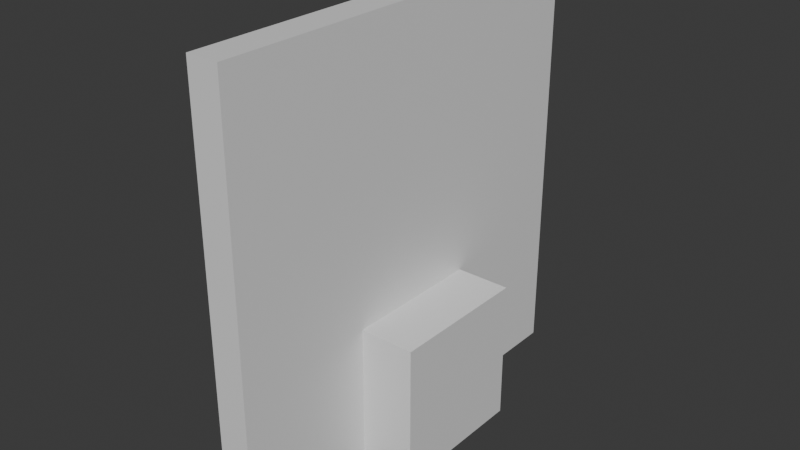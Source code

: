 # Source: WallStraight_3x3.blend  (saved by Blender 5.0.118; exported with 4.5.12 LTS)
import bpy
from mathutils import Matrix  # noqa: F401  (used for matrix-valued properties, if any)

bpy.ops.wm.read_factory_settings(use_empty=True)
scene = bpy.context.scene
scene.name = 'Scene'

# ---- collections
col_collection = bpy.data.collections.new('Collection'); scene.collection.children.link(col_collection)

# ---- materials (node trees are filled in below, after node groups)
mat_material = bpy.data.materials.new('Material')
mat_material.alpha_threshold = 0.0
mat_material.use_backface_culling_lightprobe_volume = False
mat_material.roughness = 0.5
mat_material.line_color = (0.0, 0.0, 0.0, 1.0)

# ---- material node trees
mat_material.use_nodes = True; mat_material.node_tree.nodes.clear()
_N = mat_material.node_tree.nodes; _L = mat_material.node_tree.links
n0 = _N.new('ShaderNodeOutputMaterial'); n0.name = 'Material Output'; n0.location = (200, 100)
n1 = _N.new('ShaderNodeBsdfPrincipled'); n1.name = 'Principled BSDF'; n1.location = (-200, 100)
_L.new(n1.outputs[0], n0.inputs[0])
n0.is_active_output = True

# ---- world
world_world = bpy.data.worlds.new('World'); scene.world = world_world
world_world.use_nodes = True; world_world.node_tree.nodes.clear()
_N = world_world.node_tree.nodes; _L = world_world.node_tree.links
n0 = _N.new('ShaderNodeOutputWorld'); n0.name = 'World Output'; n0.location = (200, 100)
n1 = _N.new('ShaderNodeBackground'); n1.name = 'Background'; n1.location = (-200, 100)
n1.inputs[0].default_value = (0.05088, 0.05088, 0.05088, 1.0)
_L.new(n1.outputs[0], n0.inputs[0])
n0.is_active_output = True
world_world.color = (0.05088, 0.05088, 0.05088)
world_world.sun_shadow_jitter_overblur = 0.0

# ---- meshes
me_cube = bpy.data.meshes.new('Cube')
me_cube.from_pydata([(1.0, 1.0, 1.999), (1.0, 1.0, -0.001157), (1.0, -1.0, 1.999), (1.0, -1.0, -0.001157), (-1.0, 1.0, 1.999), (-1.0, 1.0, -0.001157), (-1.0, -1.0, 1.999), (-1.0, -1.0, -0.001157)], [], [(0, 4, 6, 2), (3, 2, 6, 7), (7, 6, 4, 5), (5, 1, 3, 7), (1, 0, 2, 3), (5, 4, 0, 1)])
_uv = me_cube.uv_layers.new(name='UVMap')
_uv.uv.foreach_set('vector', [0.625, 0.5, 0.875, 0.5, 0.875, 0.75, 0.625, 0.75, 0.375, 0.75, 0.625, 0.75, 0.625, 1.0, 0.375, 1.0, 0.375, 0.0, 0.625, 0.0, 0.625, 0.25, 0.375, 0.25, 0.125, 0.5, 0.375, 0.5, 0.375, 0.75, 0.125, 0.75, 0.375, 0.5, 0.625, 0.5, 0.625, 0.75, 0.375, 0.75, 0.375, 0.25, 0.625, 0.25, 0.625, 0.5, 0.375, 0.5])
me_cube.materials.append(mat_material)
me_cube.use_mirror_vertex_groups = False
me_cube.update()
me_cube_001 = bpy.data.meshes.new('Cube.001')
me_cube_001.from_pydata([(0.2263, 3.0, 6.0), (0.2263, 3.0, -0.003483), (0.2263, -3.0, 6.0), (0.2263, -3.0, -0.003483), (-0.2263, 3.0, 6.0), (-0.2263, 3.0, -0.003483), (-0.2263, -3.0, 6.0), (-0.2263, -3.0, -0.003483)], [], [(0, 4, 6, 2), (3, 2, 6, 7), (7, 6, 4, 5), (5, 1, 3, 7), (1, 0, 2, 3), (5, 4, 0, 1)])
_uv = me_cube_001.uv_layers.new(name='UVMap')
_uv.uv.foreach_set('vector', [0.625, 0.5, 0.875, 0.5, 0.875, 0.75, 0.625, 0.75, 0.375, 0.75, 0.625, 0.75, 0.625, 1.0, 0.375, 1.0, 0.375, 0.0, 0.625, 0.0, 0.625, 0.25, 0.375, 0.25, 0.125, 0.5, 0.375, 0.5, 0.375, 0.75, 0.125, 0.75, 0.375, 0.5, 0.625, 0.5, 0.625, 0.75, 0.375, 0.75, 0.375, 0.25, 0.625, 0.25, 0.625, 0.5, 0.375, 0.5])
me_cube_001.materials.append(mat_material)
me_cube_001.use_mirror_vertex_groups = False
me_cube_001.update()

# ---- objects
ob_cube = bpy.data.objects.new('Cube', me_cube)
ob_wall = bpy.data.objects.new('Wall', me_cube_001)

# ---- transforms, parenting, visibility, modifiers, constraints
ob_cube.location = (0.0, 0.0, 0.0)
ob_cube.lock_rotations_4d = False
ob_cube.empty_display_type = 'ARROWS'
ob_cube.lineart.crease_threshold = 0.0
ob_wall.location = (0.0, 0.0, 0.0)
ob_wall.lock_rotations_4d = False
ob_wall.empty_display_type = 'ARROWS'
ob_wall.lineart.crease_threshold = 0.0

# ---- collection membership
col_collection.objects.link(ob_cube)
col_collection.objects.link(ob_wall)

# ---- scene / render settings (as saved in the file)
scene.frame_start = 1; scene.frame_end = 250; scene.frame_set(1)
scene.render.engine = 'BLENDER_EEVEE_NEXT'
scene.render.bake_bias = 0.0
scene.render.bake_samples = 0
scene.cycles.sampling_pattern = 'TABULATED_SOBOL'
scene.eevee.use_volume_custom_range = False
bpy.context.view_layer.update()

# ---- added for rendering (the .blend has no active camera and no usable light): camera, sun
cam_auto = bpy.data.cameras.new('AutoCamera')
cam_auto.lens = 50.0
cam_auto.sensor_width = 36.0
cam_auto.clip_end = 1000.0
ob_auto_camera = bpy.data.objects.new('AutoCamera', cam_auto)
scene.collection.objects.link(ob_auto_camera)
ob_auto_camera.location = (8.06814, -9.68177, 9.45277)
ob_auto_camera.rotation_euler = (1.09748, -7.21219e-08, 0.694738)
scene.camera = ob_auto_camera
light_auto_sun = bpy.data.lights.new('AutoSun', 'SUN')
light_auto_sun.energy = 3.0
light_auto_sun.angle = 0.0523599
ob_auto_sun = bpy.data.objects.new('AutoSun', light_auto_sun)
scene.collection.objects.link(ob_auto_sun)
ob_auto_sun.rotation_euler = (0.872665, 0.174533, 0.523599)
bpy.context.view_layer.update()
